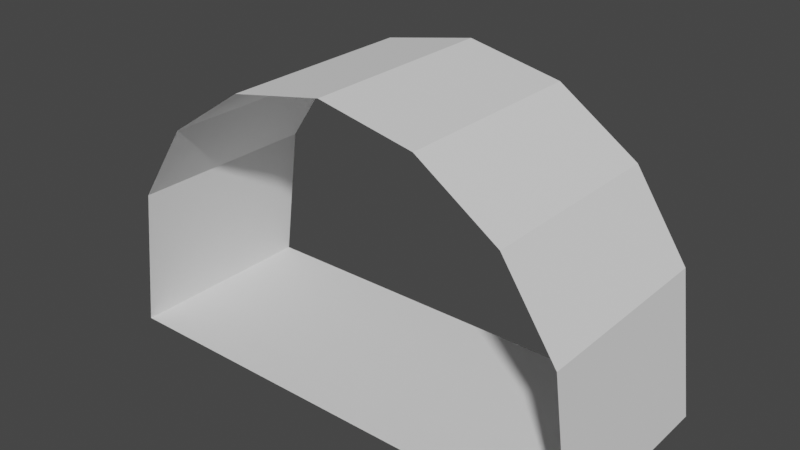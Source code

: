 # Source: tunnel2.blend  (saved by Blender 2.82.7; exported with 4.5.12 LTS)
import bpy
from mathutils import Matrix  # noqa: F401  (used for matrix-valued properties, if any)

bpy.ops.wm.read_factory_settings(use_empty=True)
scene = bpy.context.scene
scene.name = 'Scene'

# ---- collections
col_collection = bpy.data.collections.new('Collection'); scene.collection.children.link(col_collection)

# ---- world
world_world = bpy.data.worlds.new('World'); scene.world = world_world
world_world.use_nodes = True; world_world.node_tree.nodes.clear()
_N = world_world.node_tree.nodes; _L = world_world.node_tree.links
n0 = _N.new('ShaderNodeOutputWorld'); n0.name = 'World Output'; n0.location = (300, 300)
n1 = _N.new('ShaderNodeBackground'); n1.name = 'Background'; n1.location = (10, 300)
n1.inputs[0].default_value = (0.05088, 0.05088, 0.05088, 1.0)
_L.new(n1.outputs[0], n0.inputs[0])
n0.is_active_output = True
world_world.color = (0.05088, 0.05088, 0.05088)
world_world.use_sun_shadow = False
world_world.sun_shadow_jitter_overblur = 0.0

# ---- meshes
me_cylinder = bpy.data.meshes.new('Cylinder')
me_cylinder.from_pydata([(0.0, 1.0, -0.4), (0.0, 1.0, 0.4), (0.3827, 0.9239, -0.4), (0.3827, 0.9239, 0.4), (0.7071, 0.7071, -0.4), (0.7071, 0.7071, 0.4), (0.9239, 0.3827, -0.4), (0.9239, 0.3827, 0.4), (1.0, -0.2, -0.4), (1.0, -0.2, 0.4), (-1.0, -0.2, -0.4), (-1.0, -0.2, 0.4), (-0.9239, 0.3827, -0.4), (-0.9239, 0.3827, 0.4), (-0.7071, 0.7071, -0.4), (-0.7071, 0.7071, 0.4), (-0.3827, 0.9239, -0.4), (-0.3827, 0.9239, 0.4), (0.0, 1.0, -0.1), (0.3827, 0.9239, -0.1), (0.7071, 0.7071, -0.1), (0.9239, 0.3827, -0.1), (1.0, -0.2, -0.1), (-1.0, -0.2, -0.1), (-0.9239, 0.3827, -0.1), (-0.7071, 0.7071, -0.1), (-0.3827, 0.9239, -0.1), (0.0, 1.0, 0.12), (0.3827, 0.9239, 0.12), (0.7071, 0.7071, 0.12), (0.9239, 0.3827, 0.12), (1.0, -0.2, 0.12), (-1.0, -0.2, 0.12), (-0.9239, 0.3827, 0.12), (-0.7071, 0.7071, 0.12), (-0.3827, 0.9239, 0.12)], [], [(27, 1, 3, 28), (28, 3, 5, 29), (29, 5, 7, 30), (30, 7, 9, 31), (31, 32, 11, 9), (32, 11, 13, 33), (33, 13, 15, 34), (34, 15, 17, 35), (35, 17, 1, 27), (16, 26, 18, 0), (14, 25, 26, 16), (12, 24, 25, 14), (10, 23, 24, 12), (8, 10, 23, 22), (6, 21, 22, 8), (4, 20, 21, 6), (2, 19, 20, 4), (0, 18, 19, 2), (26, 35, 27, 18), (25, 34, 35, 26), (24, 33, 34, 25), (23, 32, 33, 24), (22, 23, 32, 31), (21, 30, 31, 22), (20, 29, 30, 21), (19, 28, 29, 20), (18, 27, 28, 19)])
_uv = me_cylinder.uv_layers.new(name='UVMap')
_uv.uv.foreach_set('vector', [0.45, 0.6846, 0.3333, 0.6846, 0.3333, 0.5332, 0.45, 0.5332, 0.45, 0.5332, 0.3333, 0.5332, 0.3333, 0.4, 0.45, 0.4, 0.45, 0.4, 0.3333, 0.4, 0.3333, 0.2404, 0.45, 0.2404, 0.45, 0.2404, 0.3333, 0.2404, 0.3333, 1.002e-07, 0.45, 5.008e-08, 0.2167, 0.0, 0.2167, 0.8402, 0.3333, 0.8402, 0.3333, 0.0, 0.8833, 2.504e-08, 1.0, 0.0, 1.0, 0.2404, 0.8833, 0.2404, 0.8833, 0.2404, 1.0, 0.2404, 1.0, 0.4, 0.8833, 0.4, 0.45, 1.0, 0.3333, 1.0, 0.3333, 0.8486, 0.45, 0.8486, 0.45, 0.8486, 0.3333, 0.8486, 0.3333, 0.6846, 0.45, 0.6846, 0.6667, 0.8486, 0.5417, 0.8486, 0.5417, 0.6846, 0.6667, 0.6846, 0.6667, 1.0, 0.5417, 1.0, 0.5417, 0.8486, 0.6667, 0.8486, 0.6667, 0.2404, 0.7917, 0.2404, 0.7917, 0.4, 0.6667, 0.4, 0.6667, 5.008e-08, 0.7917, 2.504e-08, 0.7917, 0.2404, 0.6667, 0.2404, 0.0, 0.0, 1.49e-07, 0.8402, 0.125, 0.8402, 0.125, 0.0, 0.6667, 0.2404, 0.5417, 0.2404, 0.5417, 2.504e-08, 0.6667, 0.0, 0.6667, 0.4, 0.5417, 0.4, 0.5417, 0.2404, 0.6667, 0.2404, 0.6667, 0.5332, 0.5417, 0.5332, 0.5417, 0.4, 0.6667, 0.4, 0.6667, 0.6846, 0.5417, 0.6846, 0.5417, 0.5332, 0.6667, 0.5332, 0.5417, 0.8486, 0.45, 0.8486, 0.45, 0.6846, 0.5417, 0.6846, 0.5417, 1.0, 0.45, 1.0, 0.45, 0.8486, 0.5417, 0.8486, 0.7917, 0.2404, 0.8833, 0.2404, 0.8833, 0.4, 0.7917, 0.4, 0.7917, 2.504e-08, 0.8833, 2.504e-08, 0.8833, 0.2404, 0.7917, 0.2404, 0.125, 0.0, 0.125, 0.8402, 0.2167, 0.8402, 0.2167, 0.0, 0.5417, 0.2404, 0.45, 0.2404, 0.45, 5.008e-08, 0.5417, 2.504e-08, 0.5417, 0.4, 0.45, 0.4, 0.45, 0.2404, 0.5417, 0.2404, 0.5417, 0.5332, 0.45, 0.5332, 0.45, 0.4, 0.5417, 0.4, 0.5417, 0.6846, 0.45, 0.6846, 0.45, 0.5332, 0.5417, 0.5332])
me_cylinder.use_remesh_fix_poles = True
me_cylinder.use_remesh_preserve_attributes = False
me_cylinder.use_mirror_vertex_groups = False
me_cylinder.update()

# ---- objects
ob_cylinder = bpy.data.objects.new('Cylinder', me_cylinder)

# ---- transforms, parenting, visibility, modifiers, constraints
ob_cylinder.location = (0.0, 0.0, 0.0)
ob_cylinder.rotation_euler = (1.571, -0.0, 0.0)
ob_cylinder.lineart.crease_threshold = 0.0

# ---- collection membership
col_collection.objects.link(ob_cylinder)

# ---- scene / render settings (as saved in the file)
scene.frame_start = 1; scene.frame_end = 250; scene.frame_set(1)
scene.render.engine = 'BLENDER_EEVEE_NEXT'
scene.cycles.use_denoising = False
scene.cycles.samples = 128
scene.cycles.sampling_pattern = 'TABULATED_SOBOL'
scene.cycles.use_adaptive_sampling = False
scene.cycles.use_light_tree = False
scene.view_settings.view_transform = 'Filmic'
bpy.context.view_layer.update()

# ---- added for rendering (the .blend has no active camera and no usable light): camera, sun
cam_auto = bpy.data.cameras.new('AutoCamera')
cam_auto.lens = 50.0
cam_auto.sensor_width = 36.0
cam_auto.clip_end = 1000.0
ob_auto_camera = bpy.data.objects.new('AutoCamera', cam_auto)
scene.collection.objects.link(ob_auto_camera)
ob_auto_camera.location = (2.28139, -2.73766, 2.22511)
ob_auto_camera.rotation_euler = (1.09748, -7.21219e-08, 0.694738)
scene.camera = ob_auto_camera
light_auto_sun = bpy.data.lights.new('AutoSun', 'SUN')
light_auto_sun.energy = 3.0
light_auto_sun.angle = 0.0523599
ob_auto_sun = bpy.data.objects.new('AutoSun', light_auto_sun)
scene.collection.objects.link(ob_auto_sun)
ob_auto_sun.rotation_euler = (0.872665, 0.174533, 0.523599)
bpy.context.view_layer.update()
